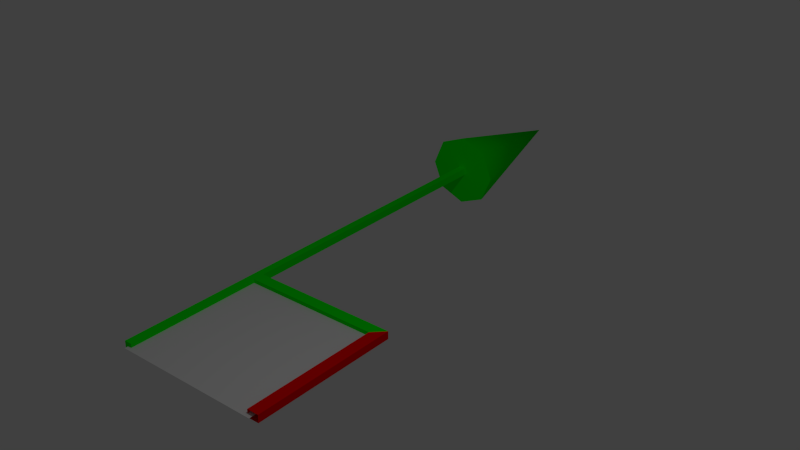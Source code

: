 # Source: arrows.blend  (saved by Blender 2.71.0; exported with 4.5.12 LTS)
import bpy
from mathutils import Matrix  # noqa: F401  (used for matrix-valued properties, if any)

bpy.ops.wm.read_factory_settings(use_empty=True)
scene = bpy.context.scene
scene.name = 'Scene'

# ---- collections
col_collection_1 = bpy.data.collections.new('Collection 1'); scene.collection.children.link(col_collection_1)
col_collection_2 = bpy.data.collections.new('Collection 2'); scene.collection.children.link(col_collection_2)
col_collection_2.hide_render = True
col_collection_2.hide_viewport = True
col_collection_3 = bpy.data.collections.new('Collection 3'); scene.collection.children.link(col_collection_3)
col_collection_3.hide_render = True
col_collection_3.hide_viewport = True

# ---- materials (node trees are filled in below, after node groups)
mat_line_1 = bpy.data.materials.new('line_1')
mat_line_1.alpha_threshold = 0.0
mat_line_1.use_transparent_shadow = False
mat_line_1.diffuse_color = (0.0, 1.0, 0.0, 1.0)
mat_line_1.roughness = 0.5
mat_line_1.line_color = (0.0, 0.0, 0.0, 1.0)
mat_line_2 = bpy.data.materials.new('line_2')
mat_line_2.alpha_threshold = 0.0
mat_line_2.use_transparent_shadow = False
mat_line_2.diffuse_color = (1.0, 0.0, 0.0, 1.0)
mat_line_2.roughness = 0.5
mat_line_2.line_color = (0.0, 0.0, 0.0, 1.0)
mat_face = bpy.data.materials.new('face')
mat_face.alpha_threshold = 0.0
mat_face.use_transparent_shadow = False
mat_face.roughness = 0.5
mat_face.line_color = (0.0, 0.0, 0.0, 1.0)
mat_line = bpy.data.materials.new('line')
mat_line.alpha_threshold = 0.0
mat_line.use_transparent_shadow = False
mat_line.diffuse_color = (0.0, 1.0, 0.0, 1.0)
mat_line.roughness = 0.5
mat_line.line_color = (0.0, 0.0, 0.0, 1.0)
mat_arrow = bpy.data.materials.new('arrow')
mat_arrow.alpha_threshold = 0.0
mat_arrow.use_transparent_shadow = False
mat_arrow.diffuse_color = (0.0, 1.0, 0.0, 1.0)
mat_arrow.roughness = 0.5
mat_arrow.line_color = (0.0, 0.0, 0.0, 1.0)

# ---- material node trees

# ---- world
world_world = bpy.data.worlds.new('World'); scene.world = world_world
world_world.color = (0.05088, 0.05088, 0.05088)
world_world.use_sun_shadow = False
world_world.sun_shadow_jitter_overblur = 0.0
world_world.cycles.sampling_method = 'MANUAL'
world_world.cycles.sample_map_resolution = 256

# ---- lights
light_lamp = bpy.data.lights.new('Lamp', 'POINT')
light_lamp.transmission_factor = 0.0
light_lamp.cutoff_distance = 30.0
light_lamp.energy = 100.0
light_lamp.shadow_buffer_clip_start = 1.001
light_lamp.shadow_soft_size = 0.1
light_lamp.shadow_maximum_resolution = 0.006
light_lamp.use_absolute_resolution = True
light_lamp.cycles.use_multiple_importance_sampling = False

# ---- meshes
me_dummy_plane_mesh = bpy.data.meshes.new('dummy_plane.mesh')
me_dummy_plane_mesh.from_pydata([(1.85, 0.05, -0.05), (1.85, 1.85, -0.05), (2.0, 1.85, -0.05), (2.0, 0.05, -0.05), (1.85, 0.05, 0.05), (1.85, 1.85, 0.05), (2.0, 1.85, 0.05), (2.0, 0.05, 0.05), (1.85, 2.0, -0.05), (2.0, 2.0, -0.05), (1.85, 2.0, 0.05), (2.0, 2.0, 0.05), (0.05, 1.85, -0.05), (0.05, 1.85, 0.05), (0.05, 2.0, -0.05), (0.05, 2.0, 0.05), (0.0, 0.0, 0.0), (1.925, 0.0, 0.0), (0.0, 1.925, 0.0), (1.925, 1.925, 0.0)], [], [(4, 5, 1, 0), (1, 8, 9), (6, 7, 3, 2), (0, 1, 2, 3), (7, 6, 5, 4), (10, 11, 9, 8), (6, 2, 9, 11), (8, 1, 12, 14), (10, 8, 14, 15), (16, 17, 19, 18), (2, 1, 9), (1, 5, 13, 12), (5, 6, 11), (5, 11, 10), (5, 10, 15, 13)])
me_dummy_plane_mesh.polygons.foreach_set('use_smooth', [1, 1, 1, 1, 1, 1, 1, 1, 1, 0, 1, 1, 1, 1, 1])
me_dummy_plane_mesh.polygons.foreach_set('material_index', [1, 0, 1, 1, 1, 0, 1, 0, 0, 2, 1, 0, 1, 0, 0])
me_dummy_plane_mesh.materials.append(mat_line_1)
me_dummy_plane_mesh.materials.append(mat_line_2)
me_dummy_plane_mesh.materials.append(mat_face)
me_dummy_plane_mesh.use_remesh_preserve_volume = False
me_dummy_plane_mesh.use_remesh_preserve_attributes = False
me_dummy_plane_mesh.use_mirror_vertex_groups = False
me_dummy_plane_mesh.update()
me_arrow_translate_mesh = bpy.data.meshes.new('arrow_translate.mesh')
me_arrow_translate_mesh.from_pydata([(-0.05, 0.05, -0.05), (-0.05, 6.0, -0.05), (0.05, 6.0, -0.05), (0.05, 0.05, -0.05), (-0.05, 0.05, 0.05), (-0.05, 6.0, 0.05), (0.05, 6.0, 0.05), (0.05, 0.05, 0.05), (0.0, 6.0, -0.5), (0.3536, 6.0, -0.3536), (0.5, 6.0, 5.96e-08), (0.3536, 6.0, 0.3536), (-4.371e-08, 6.0, 0.5), (0.0, 8.0, 1.788e-07), (-0.3536, 6.0, 0.3536), (-0.5, 6.0, 5.96e-08), (-0.3536, 6.0, -0.3536)], [], [(4, 5, 1, 0), (5, 6, 2, 1), (6, 7, 3, 2), (7, 4, 0, 3), (0, 1, 2, 3), (7, 6, 5, 4), (15, 13, 16), (8, 13, 9), (14, 13, 15), (12, 13, 14), (11, 13, 12), (10, 13, 11), (16, 13, 8), (9, 13, 10), (8, 9, 10, 11, 12, 14, 15, 16)])
me_arrow_translate_mesh.polygons.foreach_set('use_smooth', [True] * 15)
me_arrow_translate_mesh.polygons.foreach_set('material_index', [0, 0, 0, 0, 0, 0, 1, 1, 1, 1, 1, 1, 1, 1, 1])
me_arrow_translate_mesh.materials.append(mat_line)
me_arrow_translate_mesh.materials.append(mat_arrow)
me_arrow_translate_mesh.use_remesh_preserve_volume = False
me_arrow_translate_mesh.use_remesh_preserve_attributes = False
me_arrow_translate_mesh.use_mirror_vertex_groups = False
me_arrow_translate_mesh.update()
me_arrow_scale_mesh = bpy.data.meshes.new('arrow_scale.mesh')
me_arrow_scale_mesh.from_pydata([(-0.05, 0.05, -0.05), (-0.05, 6.5, -0.05), (0.05, 6.5, -0.05), (0.05, 0.05, -0.05), (-0.05, 0.05, 0.05), (-0.05, 6.5, 0.05), (0.05, 6.5, 0.05), (0.05, 0.05, 0.05), (0.5, 6.5, 0.5), (0.5, 7.5, 0.5), (-0.5, 7.5, 0.5), (-0.5, 6.5, 0.5), (0.5, 6.5, -0.5), (0.5, 7.5, -0.5), (-0.5, 7.5, -0.5), (-0.5, 6.5, -0.5)], [], [(4, 5, 1, 0), (5, 6, 2, 1), (6, 7, 3, 2), (7, 4, 0, 3), (0, 1, 2, 3), (7, 6, 5, 4), (8, 9, 10, 11), (15, 14, 13, 12), (8, 11, 15, 12), (9, 8, 12, 13), (10, 9, 13, 14), (11, 10, 14, 15)])
me_arrow_scale_mesh.polygons.foreach_set('use_smooth', [1, 1, 1, 1, 1, 1, 0, 0, 0, 0, 0, 0])
me_arrow_scale_mesh.polygons.foreach_set('material_index', [0, 0, 0, 0, 0, 0, 1, 1, 1, 1, 1, 1])
me_arrow_scale_mesh.materials.append(mat_line)
me_arrow_scale_mesh.materials.append(mat_arrow)
me_arrow_scale_mesh.use_remesh_preserve_volume = False
me_arrow_scale_mesh.use_remesh_preserve_attributes = False
me_arrow_scale_mesh.use_mirror_vertex_groups = False
me_arrow_scale_mesh.update()
me_arrow_rotate_mesh = bpy.data.meshes.new('arrow_rotate.mesh')
me_arrow_rotate_mesh.from_pydata([(-0.05, 0.05, -0.05), (-0.05, 7.0, -0.05), (0.05, 7.0, -0.05), (0.05, 0.05, -0.05), (-0.05, 0.05, 0.05), (-0.05, 7.0, 0.05), (0.05, 7.0, 0.05), (0.05, 0.05, 0.05), (1.0, 7.0, -1.49e-08), (0.9, 7.1, -1.49e-08), (0.8, 7.0, -1.49e-08), (0.9, 6.9, -1.49e-08), (0.866, 7.0, -0.5), (0.7794, 7.1, -0.45), (0.6928, 7.0, -0.4), (0.7794, 6.9, -0.45), (0.5, 7.0, -0.866), (0.45, 7.1, -0.7794), (0.4, 7.0, -0.6928), (0.45, 6.9, -0.7794), (8.941e-08, 7.0, -1.0), (8.941e-08, 7.1, -0.9), (5.96e-08, 7.0, -0.8), (8.941e-08, 6.9, -0.9), (8.941e-08, 7.0, 1.0), (8.941e-08, 7.1, 0.9), (5.96e-08, 7.0, 0.8), (8.941e-08, 6.9, 0.9), (0.5, 7.0, 0.866), (0.45, 7.1, 0.7794), (0.4, 7.0, 0.6928), (0.45, 6.9, 0.7794), (0.866, 7.0, 0.5), (0.7794, 7.1, 0.45), (0.6928, 7.0, 0.4), (0.7794, 6.9, 0.45), (0.0, 7.0, 0.66), (0.0, 7.17, 0.7303), (0.0, 7.24, 0.9), (0.0, 7.17, 1.07), (0.0, 7.0, 1.14), (-1.0, 7.0, 0.9), (0.0, 6.83, 1.07), (0.0, 6.76, 0.9), (0.0, 6.83, 0.7303)], [], [(4, 5, 1, 0), (5, 6, 2, 1), (6, 7, 3, 2), (7, 4, 0, 3), (0, 1, 2, 3), (7, 6, 5, 4), (8, 12, 13, 9), (9, 13, 14, 10), (10, 14, 15, 11), (8, 11, 15, 12), (12, 16, 17, 13), (13, 17, 18, 14), (14, 18, 19, 15), (15, 19, 16, 12), (16, 20, 21, 17), (17, 21, 22, 18), (18, 22, 23, 19), (19, 23, 20, 16), (24, 28, 29, 25), (25, 29, 30, 26), (26, 30, 31, 27), (27, 31, 28, 24), (28, 32, 33, 29), (29, 33, 34, 30), (30, 34, 35, 31), (31, 35, 32, 28), (32, 8, 9, 33), (33, 9, 10, 34), (34, 10, 11, 35), (35, 11, 8, 32), (43, 41, 44), (36, 41, 37), (42, 41, 43), (40, 41, 42), (39, 41, 40), (38, 41, 39), (44, 41, 36), (37, 41, 38), (36, 37, 38, 39, 40, 42, 43, 44)])
me_arrow_rotate_mesh.polygons.foreach_set('use_smooth', [1, 1, 1, 1, 1, 1, 0, 0, 0, 0, 0, 0, 0, 0, 0, 0, 0, 0, 0, 0, 0, 0, 0, 0, 0, 0, 0, 0, 0, 0, 1, 1, 1, 1, 1, 1, 1, 1, 1])
me_arrow_rotate_mesh.polygons.foreach_set('material_index', [0, 0, 0, 0, 0, 0, 1, 1, 1, 1, 1, 1, 1, 1, 1, 1, 1, 1, 1, 1, 1, 1, 1, 1, 1, 1, 1, 1, 1, 1, 1, 1, 1, 1, 1, 1, 1, 1, 1])
me_arrow_rotate_mesh.materials.append(mat_line)
me_arrow_rotate_mesh.materials.append(mat_arrow)
me_arrow_rotate_mesh.use_remesh_preserve_volume = False
me_arrow_rotate_mesh.use_remesh_preserve_attributes = False
me_arrow_rotate_mesh.use_mirror_vertex_groups = False
me_arrow_rotate_mesh.update()
me_cube_014 = bpy.data.meshes.new('Cube.014')
me_cube_014.from_pydata([], [], [])
me_cube_014.materials.append(mat_line)
me_cube_014.use_remesh_preserve_volume = False
me_cube_014.use_remesh_preserve_attributes = False
me_cube_014.use_mirror_vertex_groups = False
me_cube_014.update()

# ---- objects
ob_dummy_plane_mesh = bpy.data.objects.new('dummy_plane.mesh', me_dummy_plane_mesh)
ob_arrow_translate_mesh = bpy.data.objects.new('arrow_translate.mesh', me_arrow_translate_mesh)
ob_lamp = bpy.data.objects.new('Lamp', light_lamp)
ob_arrow_scale_mesh = bpy.data.objects.new('arrow_scale.mesh', me_arrow_scale_mesh)
ob_arrow_rotate_mesh = bpy.data.objects.new('arrow_rotate.mesh', me_arrow_rotate_mesh)
ob_cube_006 = bpy.data.objects.new('Cube.006', me_cube_014)

# ---- transforms, parenting, visibility, modifiers, constraints
ob_dummy_plane_mesh.location = (0.0, 0.0, 0.0)
ob_dummy_plane_mesh.lineart.crease_threshold = 0.0
_m = ob_dummy_plane_mesh.modifiers.new('EdgeSplit', 'EDGE_SPLIT')
ob_arrow_translate_mesh.location = (0.0, 0.0, 0.0)
ob_arrow_translate_mesh.lineart.crease_threshold = 0.0
_m = ob_arrow_translate_mesh.modifiers.new('EdgeSplit', 'EDGE_SPLIT')
_m.split_angle = 0.8029
ob_lamp.location = (4.076, 1.005, 5.904)
ob_lamp.rotation_euler = (0.6503, 0.05522, 1.866)
ob_lamp.lock_rotations_4d = False
ob_lamp.empty_display_type = 'ARROWS'
ob_lamp.color = (0.0, 0.0, 0.0, 0.0)
ob_lamp.hide_viewport = True
ob_lamp.lineart.crease_threshold = 0.0
ob_arrow_scale_mesh.location = (0.0, 0.0, 0.0)
ob_arrow_scale_mesh.lineart.crease_threshold = 0.0
_m = ob_arrow_scale_mesh.modifiers.new('EdgeSplit', 'EDGE_SPLIT')
_m.split_angle = 0.8029
ob_arrow_rotate_mesh.location = (0.0, 0.0, 0.0)
ob_arrow_rotate_mesh.lineart.crease_threshold = 0.0
_m = ob_arrow_rotate_mesh.modifiers.new('EdgeSplit', 'EDGE_SPLIT')
_m.split_angle = 0.8029
ob_cube_006.location = (0.0, 7.019, 0.0)
ob_cube_006.lineart.crease_threshold = 0.0
_m = ob_cube_006.modifiers.new('EdgeSplit', 'EDGE_SPLIT')
_m.split_angle = 0.8029

# ---- collection membership
col_collection_1.objects.link(ob_dummy_plane_mesh)
col_collection_1.objects.link(ob_arrow_translate_mesh)
col_collection_1.objects.link(ob_lamp)
col_collection_2.objects.link(ob_arrow_scale_mesh)
col_collection_3.objects.link(ob_arrow_rotate_mesh)
col_collection_3.objects.link(ob_cube_006)

# ---- scene / render settings (as saved in the file)
scene.frame_start = 1; scene.frame_end = 250; scene.frame_set(1)
scene.render.engine = 'BLENDER_EEVEE_NEXT'
scene.render.resolution_percentage = 50
scene.render.dither_intensity = 0.0
scene.cycles.use_denoising = False
scene.cycles.samples = 10
scene.cycles.sampling_pattern = 'TABULATED_SOBOL'
scene.cycles.light_sampling_threshold = 0.0
scene.cycles.use_adaptive_sampling = False
scene.cycles.use_light_tree = False
scene.cycles.blur_glossy = 0.0
scene.cycles.volume_bounces = 1
scene.cycles.pixel_filter_type = 'GAUSSIAN'
scene.cycles.sample_clamp_indirect = 0.0
scene.view_settings.view_transform = 'Standard'
bpy.context.view_layer.update()

# ---- added for rendering (the .blend has no active camera): camera
cam_auto = bpy.data.cameras.new('AutoCamera')
cam_auto.lens = 50.0
cam_auto.sensor_width = 36.0
cam_auto.clip_end = 1000.0
ob_auto_camera = bpy.data.objects.new('AutoCamera', cam_auto)
scene.collection.objects.link(ob_auto_camera)
ob_auto_camera.location = (8.64931, -5.77917, 6.58945)
ob_auto_camera.rotation_euler = (1.09748, -7.21219e-08, 0.694738)
scene.camera = ob_auto_camera
bpy.context.view_layer.update()
